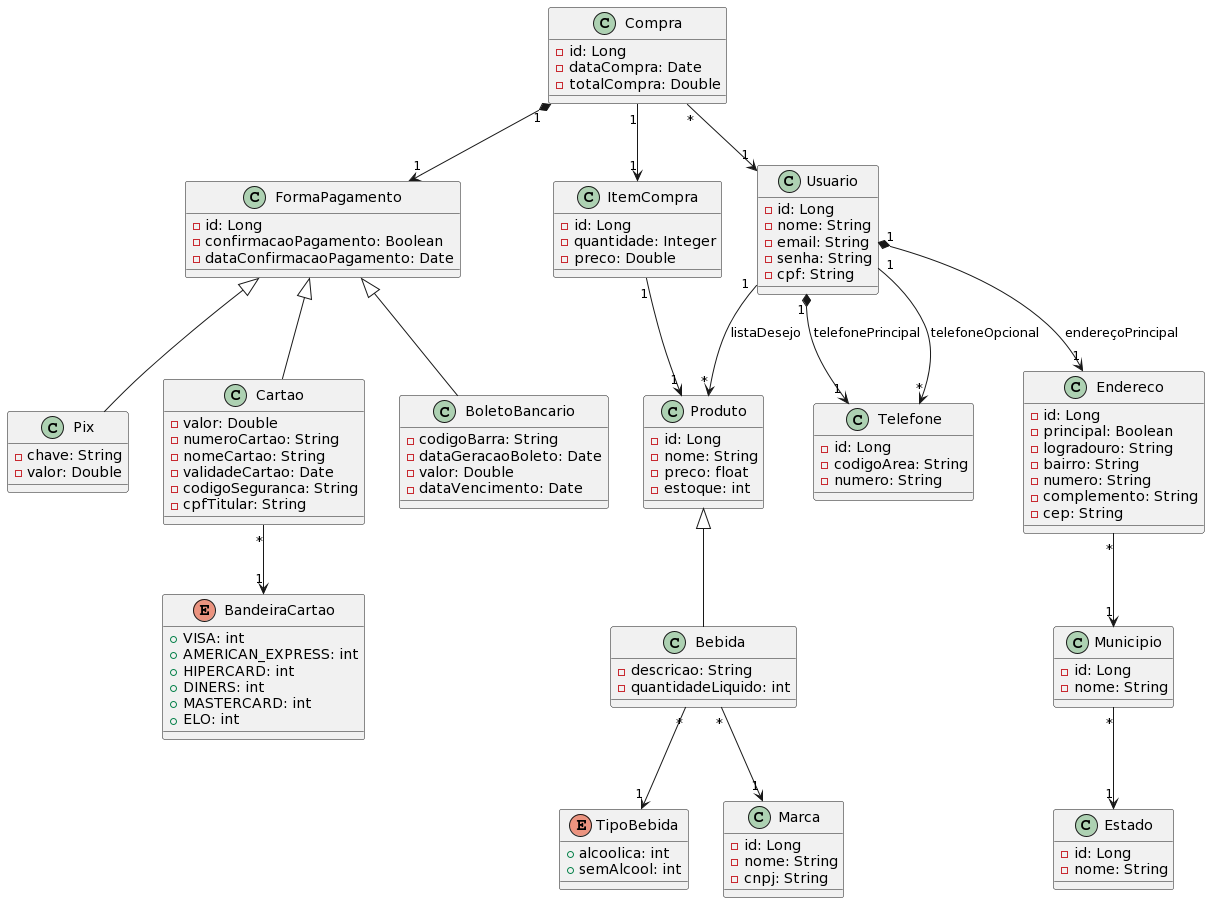

The diagram above was rendered by PlantUML. Its source (embedded in the PNG):
@startuml
class Bebida {
        - descricao: String
        - quantidadeLiquido: int
    }
    
    enum TipoBebida{
    + alcoolica: int
    + semAlcool: int
    }

    class Marca {

        - id: Long
        - nome: String
        - cnpj: String
    }

    class Usuario {

        - id: Long
        - nome: String
        - email: String
        - senha: String
        - cpf: String
    }

    class Telefone {

        - id: Long
        - codigoArea: String
        - numero: String
    }

    class Compra {

        - id: Long
        - dataCompra: Date
        - totalCompra: Double
    }

    class ItemCompra {

        - id: Long
        - quantidade: Integer
        - preco: Double
    }

    class Endereco {

        - id: Long
        - principal: Boolean
        - logradouro: String
        - bairro: String
        - numero: String
        - complemento: String
        - cep: String
    }
    
    class FormaPagamento {

        - id: Long
        - confirmacaoPagamento: Boolean
        - dataConfirmacaoPagamento: Date
    }
    
    class Pix {

        - chave: String
        - valor: Double
    }

    class Cartao {

        - valor: Double
        - numeroCartao: String
        - nomeCartao: String
        - validadeCartao: Date
        - codigoSeguranca: String
        - cpfTitular: String
    }
    
    class Produto {
      -id: Long
      -nome: String
      -preco: float
      -estoque: int
    }

    enum BandeiraCartao {

        + VISA: int
        + AMERICAN_EXPRESS: int
        + HIPERCARD: int
        + DINERS: int
        + MASTERCARD: int
        + ELO: int
    }
    
    class Municipio {
      - id: Long
      - nome: String
    }
    
    class Estado {
      - id: Long
      - nome: String
    }
    
    class BoletoBancario {

        - codigoBarra: String
        - dataGeracaoBoleto: Date
        - valor: Double
        - dataVencimento: Date
    }

    Bebida "*" --> "1" Marca
    Bebida "*" --> "1" TipoBebida
    Bebida -up-|> Produto
    
    BoletoBancario -up-|> FormaPagamento

    Pix -up-|> FormaPagamento

    Cartao -up-|> FormaPagamento
    Cartao "*" --> "1" BandeiraCartao
    
    Compra "1" *--> "1" FormaPagamento

    Usuario "1" --> "*" Produto: listaDesejo
    Usuario "1" *--> "1" Telefone: telefonePrincipal
    Usuario "1" --> "*" Telefone: telefoneOpcional
    Usuario "1" *--> "1" Endereco: endereçoPrincipal

    Compra "*" --> "1" Usuario
    Compra "1" --> "1" ItemCompra

    ItemCompra "1" --> "1" Produto
    Endereco "*" --> "1" Municipio
    Municipio "*" --> "1" Estado
@enduml